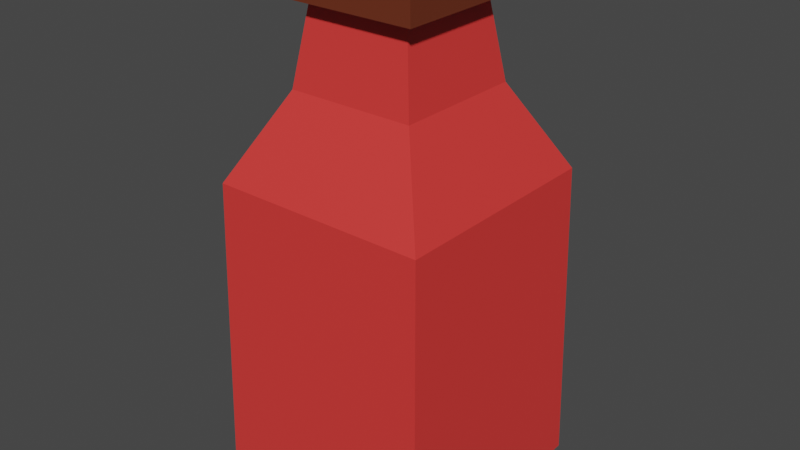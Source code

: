 # Source: pocion.blend  (saved by Blender 3.3.6; exported with 4.5.12 LTS)
import bpy
from mathutils import Matrix  # noqa: F401  (used for matrix-valued properties, if any)

bpy.ops.wm.read_factory_settings(use_empty=True)
scene = bpy.context.scene
scene.name = 'Scene'

# ---- collections
col_collection = bpy.data.collections.new('Collection'); scene.collection.children.link(col_collection)

# ---- materials (node trees are filled in below, after node groups)
mat_pocionmat = bpy.data.materials.new('pocionMAt')
mat_pocionmat.use_transparent_shadow = False
mat_pociontapa = bpy.data.materials.new('pocionTapa')
mat_pociontapa.use_transparent_shadow = False

# ---- material node trees
mat_pocionmat.use_nodes = True; mat_pocionmat.node_tree.nodes.clear()
_N = mat_pocionmat.node_tree.nodes; _L = mat_pocionmat.node_tree.links
n0 = _N.new('ShaderNodeBsdfPrincipled'); n0.name = 'Principled BSDF'; n0.location = (10, 300)
n0.distribution = 'GGX'
n0.subsurface_method = 'RANDOM_WALK_SKIN'
n0.inputs[0].default_value = (0.8, 0.04285, 0.03879, 1.0)
n0.inputs[3].default_value = 1.45
n0.inputs[27].default_value = (0.0, 0.0, 0.0, 1.0)
n0.inputs[28].default_value = 1.0
n1 = _N.new('ShaderNodeOutputMaterial'); n1.name = 'Material Output'; n1.location = (300, 300)
_L.new(n0.outputs[0], n1.inputs[0])
n1.is_active_output = True
mat_pociontapa.use_nodes = True; mat_pociontapa.node_tree.nodes.clear()
_N = mat_pociontapa.node_tree.nodes; _L = mat_pociontapa.node_tree.links
n0 = _N.new('ShaderNodeBsdfPrincipled'); n0.name = 'Principled BSDF'; n0.location = (10, 300)
n0.distribution = 'GGX'
n0.subsurface_method = 'RANDOM_WALK_SKIN'
n0.inputs[0].default_value = (0.1376, 0.02721, 0.009396, 1.0)
n0.inputs[3].default_value = 1.45
n0.inputs[27].default_value = (0.0, 0.0, 0.0, 1.0)
n0.inputs[28].default_value = 1.0
n1 = _N.new('ShaderNodeOutputMaterial'); n1.name = 'Material Output'; n1.location = (300, 300)
_L.new(n0.outputs[0], n1.inputs[0])
n1.is_active_output = True

# ---- world
world_world = bpy.data.worlds.new('World'); scene.world = world_world
world_world.use_nodes = True; world_world.node_tree.nodes.clear()
_N = world_world.node_tree.nodes; _L = world_world.node_tree.links
n0 = _N.new('ShaderNodeOutputWorld'); n0.name = 'World Output'; n0.location = (300, 300)
n1 = _N.new('ShaderNodeBackground'); n1.name = 'Background'; n1.location = (10, 300)
n1.inputs[0].default_value = (0.05088, 0.05088, 0.05088, 1.0)
_L.new(n1.outputs[0], n0.inputs[0])
n0.is_active_output = True
world_world.color = (0.05088, 0.05088, 0.05088)
world_world.use_sun_shadow = False
world_world.sun_shadow_jitter_overblur = 0.0

# ---- meshes
me_cube_001 = bpy.data.meshes.new('Cube.001')
me_cube_001.from_pydata([(-0.1554, -0.1599, 0.1034), (-0.0886, -0.09117, 0.819), (-0.1554, 0.1599, 0.1034), (-0.0886, 0.09117, 0.819), (0.1554, -0.1599, 0.1034), (0.0886, -0.09117, 0.819), (0.1554, 0.1599, 0.1034), (0.0886, 0.09117, 0.819), (-0.0864, -0.0889, 0.6426), (-0.0864, 0.0889, 0.6426), (0.0864, 0.0889, 0.6426), (0.0864, -0.0889, 0.6426), (-0.1474, 0.1517, 0.5281), (0.1474, 0.1517, 0.5281), (0.1474, -0.1517, 0.5281), (-0.1474, -0.1517, 0.5281), (-0.09617, -0.09895, 0.7521), (-0.09617, 0.09895, 0.7521), (0.09617, 0.09895, 0.7521), (0.09617, -0.09895, 0.7521), (-0.07112, 0.07318, 0.7424), (0.07112, 0.07318, 0.7424), (0.07112, -0.07318, 0.7424), (-0.07112, -0.07318, 0.7424)], [], [(16, 1, 3, 17), (17, 3, 7, 18), (18, 7, 5, 19), (19, 5, 1, 16), (2, 6, 4, 0), (7, 3, 1, 5), (14, 11, 8, 15), (13, 10, 11, 14), (12, 9, 10, 13), (15, 8, 9, 12), (0, 15, 12, 2), (2, 12, 13, 6), (6, 13, 14, 4), (4, 14, 15, 0), (22, 19, 16, 23), (21, 18, 19, 22), (20, 17, 18, 21), (23, 16, 17, 20), (8, 23, 20, 9), (9, 20, 21, 10), (10, 21, 22, 11), (11, 22, 23, 8)])
me_cube_001.polygons.foreach_set('material_index', [1, 1, 1, 1, 0, 1, 0, 0, 0, 0, 0, 0, 0, 0, 1, 1, 1, 1, 0, 0, 0, 0])
_uv = me_cube_001.uv_layers.new(name='UVMap')
_uv.uv.foreach_set('vector', [0.6039, 0.0, 0.625, 0.0, 0.625, 0.25, 0.6039, 0.25, 0.6039, 0.25, 0.625, 0.25, 0.625, 0.5, 0.6039, 0.5, 0.6039, 0.5, 0.625, 0.5, 0.625, 0.75, 0.6039, 0.75, 0.6039, 0.75, 0.625, 0.75, 0.625, 1.0, 0.6039, 1.0, 0.125, 0.5, 0.375, 0.5, 0.375, 0.75, 0.125, 0.75, 0.625, 0.5, 0.875, 0.5, 0.875, 0.75, 0.625, 0.75, 0.5074, 0.75, 0.555, 0.75, 0.555, 1.0, 0.5074, 1.0, 0.5074, 0.5, 0.555, 0.5, 0.555, 0.75, 0.5074, 0.75, 0.5074, 0.25, 0.555, 0.25, 0.555, 0.5, 0.5074, 0.5, 0.5074, 0.0, 0.555, 0.0, 0.555, 0.25, 0.5074, 0.25, 0.375, 0.0, 0.5074, 0.0, 0.5074, 0.25, 0.375, 0.25, 0.375, 0.25, 0.5074, 0.25, 0.5074, 0.5, 0.375, 0.5, 0.375, 0.5, 0.5074, 0.5, 0.5074, 0.75, 0.375, 0.75, 0.375, 0.75, 0.5074, 0.75, 0.5074, 1.0, 0.375, 1.0, 0.5996, 0.75, 0.6039, 0.75, 0.6039, 1.0, 0.5996, 1.0, 0.5996, 0.5, 0.6039, 0.5, 0.6039, 0.75, 0.5996, 0.75, 0.5996, 0.25, 0.6039, 0.25, 0.6039, 0.5, 0.5996, 0.5, 0.5996, 0.0, 0.6039, 0.0, 0.6039, 0.25, 0.5996, 0.25, 0.555, 0.0, 0.5996, 0.0, 0.5996, 0.25, 0.555, 0.25, 0.555, 0.25, 0.5996, 0.25, 0.5996, 0.5, 0.555, 0.5, 0.555, 0.5, 0.5996, 0.5, 0.5996, 0.75, 0.555, 0.75, 0.555, 0.75, 0.5996, 0.75, 0.5996, 1.0, 0.555, 1.0])
me_cube_001.materials.append(mat_pocionmat)
me_cube_001.materials.append(mat_pociontapa)
me_cube_001.update()

# ---- objects
ob_cube = bpy.data.objects.new('Cube', me_cube_001)

# ---- transforms, parenting, visibility, modifiers, constraints
ob_cube.location = (0.0, 0.0, 0.0)

# ---- collection membership
col_collection.objects.link(ob_cube)

# ---- scene / render settings (as saved in the file)
scene.frame_start = 1; scene.frame_end = 250; scene.frame_set(1)
scene.render.engine = 'BLENDER_EEVEE_NEXT'
scene.cycles.sampling_pattern = 'TABULATED_SOBOL'
scene.cycles.use_light_tree = False
scene.view_settings.view_transform = 'Filmic'
bpy.context.view_layer.update()

# ---- added for rendering (the .blend has no active camera and no usable light): camera, sun
cam_auto = bpy.data.cameras.new('AutoCamera')
cam_auto.lens = 50.0
cam_auto.sensor_width = 36.0
cam_auto.clip_end = 1000.0
ob_auto_camera = bpy.data.objects.new('AutoCamera', cam_auto)
scene.collection.objects.link(ob_auto_camera)
ob_auto_camera.location = (0.780071, -0.936085, 1.08522)
ob_auto_camera.rotation_euler = (1.09748, -7.21219e-08, 0.694738)
scene.camera = ob_auto_camera
light_auto_sun = bpy.data.lights.new('AutoSun', 'SUN')
light_auto_sun.energy = 3.0
light_auto_sun.angle = 0.0523599
ob_auto_sun = bpy.data.objects.new('AutoSun', light_auto_sun)
scene.collection.objects.link(ob_auto_sun)
ob_auto_sun.rotation_euler = (0.872665, 0.174533, 0.523599)
bpy.context.view_layer.update()
